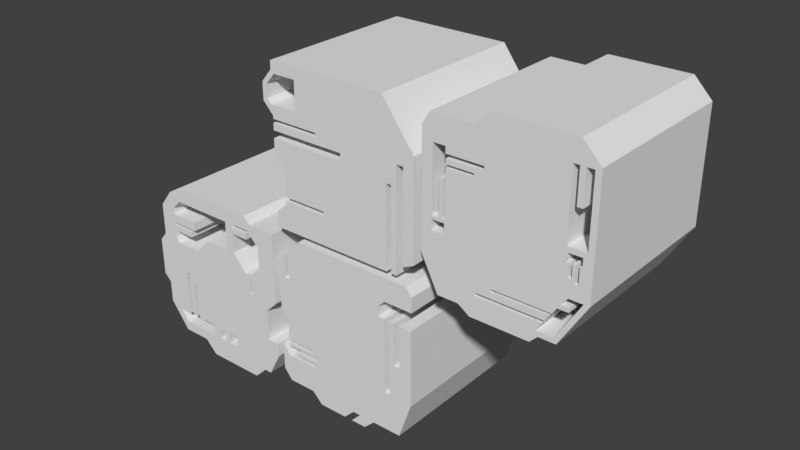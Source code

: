 # Source: S1_Shape.blend  (saved by Blender 2.79.0; exported with 4.5.12 LTS)
import bpy
from mathutils import Matrix  # noqa: F401  (used for matrix-valued properties, if any)

bpy.ops.wm.read_factory_settings(use_empty=True)
scene = bpy.context.scene
scene.name = 'Scene'

# ---- collections
col_collection_1 = bpy.data.collections.new('Collection 1'); scene.collection.children.link(col_collection_1)

# ---- world
world_world = bpy.data.worlds.new('World'); scene.world = world_world
world_world.color = (0.05088, 0.05088, 0.05088)
world_world.use_sun_shadow = False
world_world.sun_shadow_jitter_overblur = 0.0
world_world.cycles.sampling_method = 'MANUAL'

# ---- meshes
me_plane_003 = bpy.data.meshes.new('Plane.003')
me_plane_003.from_pydata([(-0.2792, 1.167e-07, -0.8687), (-0.3943, 1.064e-07, -0.7919), (-0.6, 1.064e-07, -0.7919), (-0.7745, 5.997e-08, -0.4463), (0.2903, 1.167e-07, -0.8687), (0.3646, 1.067e-07, -0.7944), (0.5284, 1.067e-07, -0.7944), (0.7875, 4.916e-08, -0.3659), (0.7875, 4.916e-08, 0.7268), (0.6111, 2.487e-08, 0.9076), (-0.1569, 2.487e-08, 0.9076), (-0.294, 4.33e-08, 0.7704), (-0.7008, 4.33e-08, 0.7704), (-0.7745, 5.896e-08, 0.6539), (-0.6739, 3.408e-08, -0.2272), (-0.5478, 3.408e-08, -0.2272), (-0.6739, 1.354e-08, -0.1272), (-0.5478, 1.354e-08, -0.1272), (-0.6693, -7.078e-08, 0.5268), (-0.5486, -7.078e-08, 0.5268), (-0.5486, -7.078e-08, 0.4649), (-0.1873, -7.078e-08, 0.4649), (-0.1873, -7.078e-08, 0.4237), (-0.6693, -7.078e-08, -0.09365), (-0.6039, -7.078e-08, -0.09365), (-0.6039, -7.078e-08, 0.2491), (-0.5703, -7.078e-08, 0.2491), (-0.5703, -7.078e-08, -0.09201), (-0.545, -7.078e-08, -0.09201), (-0.545, -7.078e-08, 0.349), (-0.2777, -7.078e-08, 0.349), (-0.2777, -7.078e-08, 0.3783), (-0.5456, -7.078e-08, 0.3783), (-0.5456, -7.078e-08, 0.426), (-0.2369, 8.494e-08, -0.6322), (-0.2369, 8.494e-08, -0.6646), (0.3924, 8.494e-08, -0.6646), (0.3384, 9.602e-08, -0.7471), (0.5013, 9.602e-08, -0.7471), (0.732, 4.498e-08, -0.3672), (0.5975, 4.498e-08, -0.3672), (0.5426, 5.541e-08, -0.4448), (0.6155, 5.541e-08, -0.4448), (0.6155, 5.541e-08, -0.4831), (0.5147, 5.541e-08, -0.4831), (0.4711, 6.374e-08, -0.5452), (-0.08938, 6.374e-08, -0.5452), (-0.08938, 6.374e-08, -0.5697), (0.4544, 6.374e-08, -0.5697), (0.4118, 7.214e-08, -0.6322), (0.5647, -4.494e-10, 0.004573), (0.5647, -4.494e-10, -0.07505), (0.5851, -4.494e-10, -0.07505), (0.5851, -4.494e-10, -0.1978), (0.6154, -4.494e-10, -0.1978), (0.6154, -4.494e-10, -0.07419), (0.644, -4.494e-10, -0.07419), (0.644, -4.494e-10, -0.2333), (0.6758, -4.494e-10, -0.2333), (0.6758, -4.494e-10, -0.07419), (0.6964, -4.494e-10, -0.07419), (0.6964, -4.494e-10, 0.004573), (0.5559, -9.418e-08, 0.701), (0.6108, -9.418e-08, 0.701), (0.6108, -9.418e-08, 0.3819), (0.664, -9.418e-08, 0.3819), (0.664, -9.418e-08, 0.7002), (0.7319, -9.418e-08, 0.7002), (0.7319, -9.418e-08, 0.05274), (0.5559, -9.418e-08, 0.05274)], [], [(5, 37, 4), (7, 39, 38, 6), (1, 34, 2), (35, 34, 1), (39, 7, 58), (35, 37, 36), (27, 26, 25, 24), (24, 23, 16), (47, 46, 34), (47, 34, 49), (47, 49, 48), (34, 46, 15), (45, 44, 46), (28, 46, 51, 30), (41, 53, 44), (14, 16, 3), (35, 0, 4, 37), (54, 53, 57), (62, 9, 10, 21), (15, 14, 3), (3, 16, 23), (68, 60, 7), (68, 7, 8), (51, 50, 69), (52, 51, 53), (54, 57, 56), (59, 58, 60), (40, 53, 41), (22, 31, 30), (15, 46, 17), (11, 12, 19), (53, 40, 57), (55, 54, 56), (13, 3, 23), (17, 24, 16), (38, 37, 5, 6), (17, 46, 28), (13, 23, 18), (3, 2, 34, 15), (24, 17, 27), (53, 46, 44), (51, 46, 53), (61, 60, 68), (35, 1, 0), (30, 51, 69, 22), (30, 29, 28), (67, 68, 8), (60, 58, 7), (33, 32, 31), (33, 31, 22), (19, 12, 13, 18), (65, 66, 63, 64), (69, 50, 61, 68), (19, 20, 21), (39, 58, 57, 40), (42, 41, 44, 43), (21, 11, 19), (67, 9, 66), (8, 9, 67), (10, 11, 21), (9, 63, 66), (22, 69, 62, 21), (62, 63, 9), (17, 28, 27)])
me_plane_003.use_remesh_preserve_volume = False
me_plane_003.use_remesh_preserve_attributes = False
me_plane_003.use_mirror_vertex_groups = False
me_plane_003.update()
me_plane_002 = bpy.data.meshes.new('Plane.002')
me_plane_002.from_pydata([(-0.6381, 9.867e-08, -0.5449), (-0.6381, 9.867e-08, -0.5781), (-0.7487, 1.119e-07, -0.6769), (-0.7487, 1.119e-07, -0.8331), (-0.1826, 9.867e-08, -0.5449), (-0.1826, 9.867e-08, -0.5037), (-0.6366, 9.867e-08, -0.5037), (-0.6366, 9.867e-08, -0.2383), (-0.7463, 8.393e-08, -0.1286), (-0.7463, 8.393e-08, 0.02882), (0.02851, 8.393e-08, 0.02882), (0.02851, 8.393e-08, 0.1013), (-0.7445, 8.393e-08, 0.1013), (-0.7445, 8.393e-08, 0.1703), (-0.2475, 8.393e-08, 0.1703), (-0.2475, 8.393e-08, 0.2075), (-0.7428, 8.393e-08, 0.2075), (-0.7428, 8.393e-08, 0.2376), (-0.8507, 6.872e-08, 0.3508), (-0.8507, 6.872e-08, 0.5224), (-0.7445, 5.137e-08, 0.6515), (-0.7445, 5.137e-08, 0.7329), (0.4813, 5.137e-08, 0.7329), (0.8114, 1.109e-07, 0.2896), (0.8114, 1.109e-07, -0.6794), (0.701, 1.178e-07, -0.7303), (0.701, 1.178e-07, 0.1719), (0.631, 1.178e-07, 0.1719), (0.631, 1.178e-07, -0.8365), (0.5736, 1.178e-07, -0.8365), (0.5736, 1.178e-07, -0.02343), (0.5227, 1.178e-07, -0.02343), (0.5227, 1.178e-07, -0.8343), (-0.8031, -5.105e-08, 0.3799), (-0.7604, -4.5e-08, 0.3349), (-0.4738, -4.5e-08, 0.3349), (-0.4738, -4.5e-08, 0.6206), (-0.7053, -4.5e-08, 0.6206), (-0.8031, -3.031e-08, 0.5113)], [], [(29, 28, 30), (20, 38, 37), (4, 32, 5), (4, 3, 32), (2, 3, 1), (24, 26, 25), (23, 26, 24), (11, 15, 14), (4, 0, 1), (6, 5, 7), (22, 27, 23), (1, 3, 4), (10, 9, 7), (27, 31, 30), (10, 31, 11), (7, 9, 8), (30, 28, 27), (12, 11, 14), (10, 5, 31), (14, 13, 12), (15, 11, 22), (23, 27, 26), (15, 36, 35), (16, 15, 35), (17, 16, 35), (34, 17, 35), (34, 18, 17), (22, 11, 27), (11, 31, 27), (22, 36, 15), (33, 18, 34), (33, 19, 18), (38, 19, 33), (19, 38, 20), (5, 32, 31), (37, 36, 21), (20, 37, 21), (21, 36, 22), (7, 5, 10)])
me_plane_002.use_remesh_preserve_volume = False
me_plane_002.use_remesh_preserve_attributes = False
me_plane_002.use_mirror_vertex_groups = False
me_plane_002.update()
me_plane_001 = bpy.data.meshes.new('Plane.001')
me_plane_001.from_pydata([(-0.6806, -7.714e-08, 0.3407), (-0.7328, -7.714e-08, 0.3407), (-0.7328, -7.714e-08, 0.5741), (-0.807, -6.655e-08, 0.4953), (-0.6806, -7.714e-08, 0.6253), (-0.5445, -9.708e-08, 0.7737), (0.6931, -9.708e-08, 0.7737), (0.7563, -8.642e-08, 0.6944), (0.7563, -8.642e-08, 0.5434), (0.4611, -8.642e-08, 0.5434), (0.3894, -7.668e-08, 0.4709), (0.3894, -7.668e-08, 0.3625), (0.4585, -7.668e-08, 0.3625), (0.4585, -7.668e-08, -0.3964), (0.5151, -7.668e-08, -0.3964), (0.5151, -7.668e-08, 0.3661), (0.5685, -7.668e-08, 0.3661), (0.5685, -7.668e-08, -0.06697), (0.6287, -7.668e-08, -0.06697), (0.6287, -7.668e-08, 0.363), (0.7527, -7.668e-08, 0.363), (0.7527, -7.668e-08, -0.4118), (0.6232, -2.591e-08, -0.7897), (0.321, -2.591e-08, -0.7897), (0.2105, -1.188e-08, -0.8941), (0.05199, -1.188e-08, -0.8941), (0.154, -2.591e-08, -0.7897), (0.07288, -2.591e-08, -0.7897), (-0.03523, -1.172e-08, -0.8953), (-0.3288, -1.172e-08, -0.8953), (-0.4357, -2.608e-08, -0.7885), (-0.7205, -2.608e-08, -0.7885), (-0.8072, -4.034e-08, -0.6823), (-0.8072, -4.034e-08, -0.3975), (-0.7279, -2.521e-08, -0.5101), (-0.3747, -2.521e-08, -0.5101), (-0.3747, -2.521e-08, -0.4743), (-0.6298, -2.521e-08, -0.4743), (-0.6298, -2.521e-08, -0.4368), (-0.373, -2.521e-08, -0.4368), (-0.373, -2.521e-08, -0.3967), (-0.727, -2.521e-08, -0.3967), (-0.727, -2.521e-08, -0.3676), (-0.4207, -2.521e-08, -0.3676), (-0.4207, -2.521e-08, -0.3318), (-0.7253, -2.521e-08, -0.3318), (-0.7253, -2.521e-08, -0.1254), (-0.807, -3.59e-08, -0.04583)], [], [(29, 28, 35), (30, 29, 35), (25, 24, 26), (40, 27, 13), (23, 22, 13), (26, 23, 13), (27, 26, 13), (27, 36, 35), (31, 30, 34), (13, 22, 14), (26, 24, 23), (5, 11, 10), (34, 33, 32), (27, 40, 39), (40, 43, 41), (44, 11, 0), (39, 38, 36), (14, 22, 21), (20, 18, 21), (18, 14, 21), (35, 28, 27), (40, 44, 43), (40, 11, 44), (42, 41, 43), (18, 17, 14), (17, 15, 14), (5, 10, 9), (13, 11, 40), (45, 44, 46), (27, 39, 36), (47, 46, 0), (20, 19, 18), (16, 15, 17), (31, 34, 32), (0, 1, 47), (1, 3, 47), (12, 11, 13), (4, 0, 5), (2, 3, 1), (36, 38, 37), (5, 0, 11), (7, 9, 8), (34, 30, 35), (9, 6, 5), (7, 6, 9), (46, 44, 0)])
me_plane_001.use_remesh_preserve_volume = False
me_plane_001.use_remesh_preserve_attributes = False
me_plane_001.use_mirror_vertex_groups = False
me_plane_001.update()
me_plane = bpy.data.meshes.new('Plane')
me_plane.from_pydata([(-0.8537, 6.04e-08, 0.1699), (-0.8537, 6.04e-08, -0.2227), (-0.7774, 7.09e-08, -0.3009), (-0.7774, 7.09e-08, -0.5277), (-0.7771, 4.814e-08, 0.2611), (-0.7771, 4.814e-08, 0.5885), (-0.6403, 2.472e-08, 0.7628), (-0.5458, 2.472e-08, 0.7628), (-0.4432, 1.443e-08, 0.8394), (0.4178, 1.443e-08, 0.8394), (0.489, 2.446e-08, 0.7647), (0.7832, 2.446e-08, 0.7647), (0.7832, 2.446e-08, 0.03166), (0.6569, 4.143e-08, -0.09459), (0.6569, 4.143e-08, -0.4177), (0.7861, 4.143e-08, -0.4177), (0.7861, 4.143e-08, -0.5525), (0.6558, 7.491e-08, -0.8017), (0.5788, 7.491e-08, -0.8017), (0.4475, 9.209e-08, -0.9296), (-0.153, 9.209e-08, -0.9296), (-0.2842, 7.461e-08, -0.7995), (-0.572, 7.461e-08, -0.7995), (-0.6036, -4.714e-08, 0.3508), (-0.6036, -4.714e-08, 0.2844), (-0.5791, -3.847e-08, 0.2198), (-0.2956, -3.847e-08, 0.2198), (-0.1275, -6.08e-08, 0.386), (0.1492, -6.08e-08, 0.386), (0.1492, -6.08e-08, 0.693), (-0.5088, -6.08e-08, 0.693), (-0.6046, -4.832e-08, 0.6001), (-0.6046, -4.832e-08, 0.5288), (-0.3113, -4.832e-08, 0.5288), (-0.3113, -4.832e-08, 0.4388), (-0.6036, -4.832e-08, 0.4388), (-0.6036, -4.832e-08, 0.4095), (-0.3651, -4.832e-08, 0.4095), (-0.3651, -4.832e-08, 0.3508), (0.2438, -5.291e-08, 0.3938), (0.2438, -5.291e-08, 0.5941), (0.4285, -5.291e-08, 0.5941), (0.4285, -5.291e-08, 0.6599), (0.2465, -5.291e-08, 0.6599), (0.2465, -5.291e-08, 0.6946), (0.4495, -5.291e-08, 0.6946), (0.5826, -3.485e-08, 0.5601), (0.5826, -3.485e-08, 0.3392), (0.4645, -1.871e-08, 0.219), (0.4645, -1.871e-08, 0.01604), (0.4395, -1.871e-08, 0.01604), (0.4395, -1.871e-08, 0.2183), (0.3824, -1.871e-08, 0.2183), (-0.5049, 1.223e-08, -0.09103), (-0.4524, 1.223e-08, -0.09103), (-0.4524, 1.223e-08, -0.5739), (-0.4018, 1.223e-08, -0.5739), (-0.4018, 1.223e-08, -0.198), (-0.3595, 1.223e-08, -0.198), (-0.3595, 1.223e-08, -0.5753), (-0.1357, 1.223e-08, -0.5753), (-0.1357, 1.223e-08, -0.6978), (-0.5524, 1.223e-08, -0.6978), (-0.6397, -3.846e-09, -0.5781), (-0.5049, -3.846e-09, -0.5781), (-0.04508, 9.123e-08, -0.6955), (0.03025, 9.123e-08, -0.6955), (-0.04508, 7.896e-08, -0.5791), (0.03025, 7.896e-08, -0.5791), (0.08723, 9.123e-08, -0.6955), (0.2, 9.123e-08, -0.6955), (0.08723, 7.896e-08, -0.5791), (0.2, 7.896e-08, -0.5791)], [], [(21, 20, 61), (20, 19, 70), (16, 18, 17), (70, 18, 72), (70, 19, 18), (4, 35, 5), (7, 30, 8), (61, 62, 21), (3, 22, 63), (63, 22, 62), (66, 65, 20), (60, 61, 67), (58, 68, 50), (40, 28, 39), (70, 69, 20), (71, 66, 69), (71, 68, 66), (54, 25, 53), (71, 72, 50), (72, 14, 50), (68, 58, 67), (67, 58, 60), (63, 64, 2), (3, 63, 2), (59, 60, 58), (72, 18, 14), (57, 55, 56), (57, 54, 55), (15, 14, 16), (50, 28, 26), (21, 62, 22), (2, 64, 53), (53, 1, 2), (53, 0, 1), (57, 58, 54), (23, 4, 24), (14, 13, 50), (50, 13, 49), (49, 13, 12), (58, 26, 54), (26, 25, 54), (12, 48, 49), (53, 25, 0), (11, 47, 12), (47, 48, 12), (50, 26, 58), (14, 18, 16), (25, 4, 0), (52, 28, 50), (36, 38, 37), (50, 68, 71), (28, 27, 26), (24, 4, 25), (20, 69, 66), (43, 41, 42), (11, 46, 47), (23, 38, 36), (23, 36, 4), (29, 28, 40), (10, 46, 11), (36, 35, 4), (33, 35, 34), (33, 32, 35), (32, 5, 35), (31, 5, 32), (45, 46, 10), (31, 6, 5), (40, 41, 43), (67, 61, 65), (43, 29, 40), (30, 6, 31), (44, 29, 43), (30, 29, 8), (6, 30, 7), (44, 45, 9), (44, 9, 29), (28, 52, 39), (9, 45, 10), (29, 9, 8), (20, 65, 61), (52, 50, 51)])
me_plane.use_remesh_preserve_volume = False
me_plane.use_remesh_preserve_attributes = False
me_plane.use_mirror_vertex_groups = False
me_plane.update()

# ---- objects
ob_plane_003 = bpy.data.objects.new('Plane.003', me_plane_003)
ob_plane_002 = bpy.data.objects.new('Plane.002', me_plane_002)
ob_plane_001 = bpy.data.objects.new('Plane.001', me_plane_001)
ob_plane = bpy.data.objects.new('Plane', me_plane)

# ---- transforms, parenting, visibility, modifiers, constraints
ob_plane_003.location = (-0.5149, 4.018e-07, -2.99)
ob_plane_003.lineart.crease_threshold = 0.0
_m = ob_plane_003.modifiers.new('Solidify', 'SOLIDIFY')
_m.thickness = 1.649
_m.nonmanifold_thickness_mode = 'FIXED'
_m.nonmanifold_merge_threshold = 0.0003
ob_plane_002.location = (-2.178, 3.93e-07, -2.925)
ob_plane_002.lineart.crease_threshold = 0.0
_m = ob_plane_002.modifiers.new('Solidify', 'SOLIDIFY')
_m.thickness = 1.649
_m.nonmanifold_thickness_mode = 'FIXED'
_m.nonmanifold_merge_threshold = 0.0003
ob_plane_001.location = (-2.141, 6.19e-07, -4.607)
ob_plane_001.lineart.crease_threshold = 0.0
_m = ob_plane_001.modifiers.new('Solidify', 'SOLIDIFY')
_m.thickness = 1.649
_m.nonmanifold_thickness_mode = 'FIXED'
_m.nonmanifold_merge_threshold = 0.0003
ob_plane.location = (-3.81, 6.233e-07, -4.639)
ob_plane.lineart.crease_threshold = 0.0
_m = ob_plane.modifiers.new('Solidify', 'SOLIDIFY')
_m.thickness = 1.649
_m.nonmanifold_thickness_mode = 'FIXED'
_m.nonmanifold_merge_threshold = 0.0003

# ---- collection membership
col_collection_1.objects.link(ob_plane_003)
col_collection_1.objects.link(ob_plane_002)
col_collection_1.objects.link(ob_plane_001)
col_collection_1.objects.link(ob_plane)

# ---- scene / render settings (as saved in the file)
scene.frame_start = 1; scene.frame_end = 250; scene.frame_set(1)
scene.render.engine = 'BLENDER_EEVEE_NEXT'
scene.render.resolution_percentage = 50
scene.render.dither_intensity = 0.0
scene.cycles.use_denoising = False
scene.cycles.samples = 128
scene.cycles.sampling_pattern = 'TABULATED_SOBOL'
scene.cycles.use_adaptive_sampling = False
scene.cycles.use_light_tree = False
scene.cycles.blur_glossy = 0.0
scene.cycles.sample_clamp_indirect = 0.0
scene.view_settings.view_transform = 'Standard'
bpy.context.view_layer.update()

# ---- added for rendering (the .blend has no active camera and no usable light): camera, sun
cam_auto = bpy.data.cameras.new('AutoCamera')
cam_auto.lens = 50.0
cam_auto.sensor_width = 36.0
cam_auto.clip_end = 1000.0
ob_auto_camera = bpy.data.objects.new('AutoCamera', cam_auto)
scene.collection.objects.link(ob_auto_camera)
ob_auto_camera.location = (3.59995, -6.13008, 0.810512)
ob_auto_camera.rotation_euler = (1.09748, -7.21219e-08, 0.694738)
scene.camera = ob_auto_camera
light_auto_sun = bpy.data.lights.new('AutoSun', 'SUN')
light_auto_sun.energy = 3.0
light_auto_sun.angle = 0.0523599
ob_auto_sun = bpy.data.objects.new('AutoSun', light_auto_sun)
scene.collection.objects.link(ob_auto_sun)
ob_auto_sun.rotation_euler = (0.872665, 0.174533, 0.523599)
bpy.context.view_layer.update()
